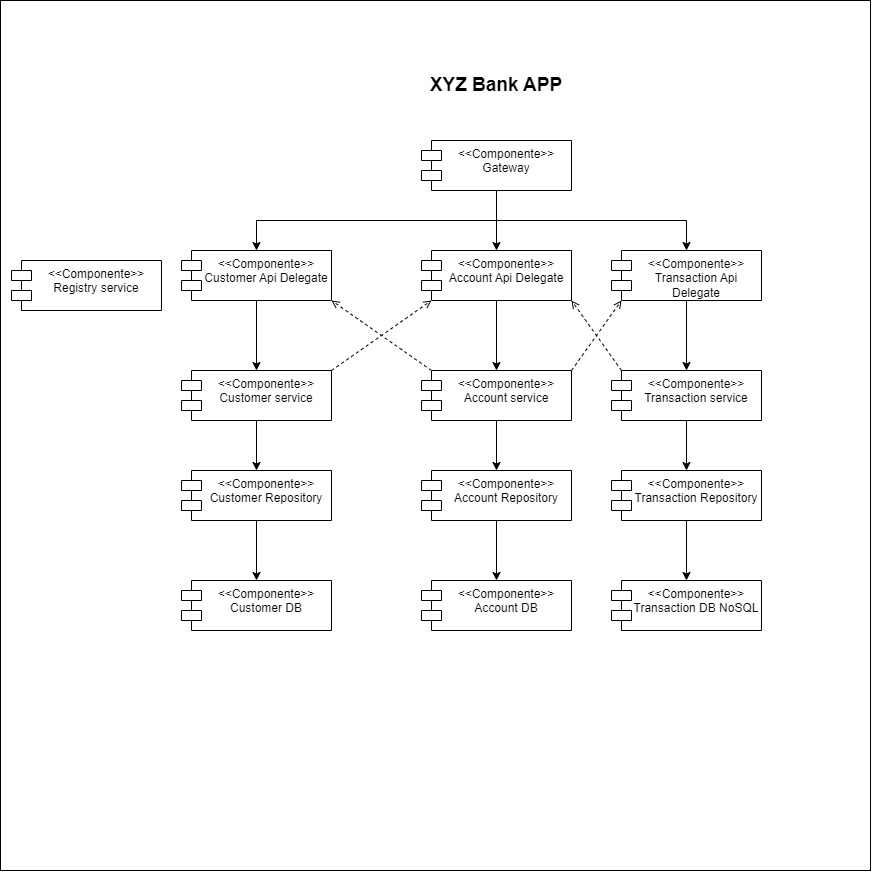

The diagram above was exported from draw.io. Its source (the exported page's mxGraphModel, read from the mxfile embedded in the PNG):
<mxGraphModel dx="1961" dy="1910" grid="1" gridSize="10" guides="1" tooltips="1" connect="1" arrows="1" fold="1" page="1" pageScale="1" pageWidth="827" pageHeight="1169" math="0" shadow="0">
  <root>
    <mxCell id="0" />
    <mxCell id="1" parent="0" />
    <mxCell id="H-IKJ9r2OaExqdgkERQc-39" value="" style="whiteSpace=wrap;html=1;aspect=fixed;" parent="1" vertex="1">
      <mxGeometry x="-21" y="-70" width="870" height="870" as="geometry" />
    </mxCell>
    <mxCell id="H-IKJ9r2OaExqdgkERQc-10" value="&amp;lt;&amp;lt;Componente&amp;gt;&amp;gt;&lt;div&gt;Registry service&lt;/div&gt;" style="shape=module;align=left;spacingLeft=20;align=center;verticalAlign=top;whiteSpace=wrap;html=1;" parent="1" vertex="1">
      <mxGeometry x="-10" y="190" width="150" height="50" as="geometry" />
    </mxCell>
    <mxCell id="H-IKJ9r2OaExqdgkERQc-27" style="edgeStyle=orthogonalEdgeStyle;rounded=0;orthogonalLoop=1;jettySize=auto;html=1;exitX=0.5;exitY=1;exitDx=0;exitDy=0;entryX=0.5;entryY=0;entryDx=0;entryDy=0;" parent="1" source="H-IKJ9r2OaExqdgkERQc-17" target="H-IKJ9r2OaExqdgkERQc-21" edge="1">
      <mxGeometry relative="1" as="geometry" />
    </mxCell>
    <mxCell id="H-IKJ9r2OaExqdgkERQc-17" value="&amp;lt;&amp;lt;Componente&amp;gt;&amp;gt;&lt;div&gt;Account Repository&lt;/div&gt;" style="shape=module;align=left;spacingLeft=20;align=center;verticalAlign=top;whiteSpace=wrap;html=1;" parent="1" vertex="1">
      <mxGeometry x="400" y="400" width="150" height="50" as="geometry" />
    </mxCell>
    <mxCell id="H-IKJ9r2OaExqdgkERQc-26" style="edgeStyle=orthogonalEdgeStyle;rounded=0;orthogonalLoop=1;jettySize=auto;html=1;exitX=0.5;exitY=1;exitDx=0;exitDy=0;entryX=0.5;entryY=0;entryDx=0;entryDy=0;" parent="1" source="H-IKJ9r2OaExqdgkERQc-19" target="H-IKJ9r2OaExqdgkERQc-17" edge="1">
      <mxGeometry relative="1" as="geometry" />
    </mxCell>
    <mxCell id="H-IKJ9r2OaExqdgkERQc-47" style="rounded=0;orthogonalLoop=1;jettySize=auto;html=1;exitX=0;exitY=0;exitDx=10;exitDy=0;exitPerimeter=0;entryX=1;entryY=1;entryDx=0;entryDy=0;dashed=1;endArrow=open;endFill=0;" parent="1" source="H-IKJ9r2OaExqdgkERQc-19" target="H-IKJ9r2OaExqdgkERQc-40" edge="1">
      <mxGeometry relative="1" as="geometry" />
    </mxCell>
    <mxCell id="H-IKJ9r2OaExqdgkERQc-19" value="&amp;lt;&amp;lt;Componente&amp;gt;&amp;gt;&lt;div&gt;Account service&lt;/div&gt;" style="shape=module;align=left;spacingLeft=20;align=center;verticalAlign=top;whiteSpace=wrap;html=1;" parent="1" vertex="1">
      <mxGeometry x="400" y="300" width="150" height="50" as="geometry" />
    </mxCell>
    <mxCell id="H-IKJ9r2OaExqdgkERQc-21" value="&amp;lt;&amp;lt;Componente&amp;gt;&amp;gt;&lt;div&gt;Account DB&lt;/div&gt;" style="shape=module;align=left;spacingLeft=20;align=center;verticalAlign=top;whiteSpace=wrap;html=1;" parent="1" vertex="1">
      <mxGeometry x="400" y="510" width="150" height="50" as="geometry" />
    </mxCell>
    <mxCell id="H-IKJ9r2OaExqdgkERQc-28" style="edgeStyle=orthogonalEdgeStyle;rounded=0;orthogonalLoop=1;jettySize=auto;html=1;exitX=0.5;exitY=1;exitDx=0;exitDy=0;entryX=0.5;entryY=0;entryDx=0;entryDy=0;" parent="1" source="H-IKJ9r2OaExqdgkERQc-29" target="H-IKJ9r2OaExqdgkERQc-34" edge="1">
      <mxGeometry relative="1" as="geometry" />
    </mxCell>
    <mxCell id="H-IKJ9r2OaExqdgkERQc-29" value="&amp;lt;&amp;lt;Componente&amp;gt;&amp;gt;&lt;div&gt;Customer Repository&lt;/div&gt;" style="shape=module;align=left;spacingLeft=20;align=center;verticalAlign=top;whiteSpace=wrap;html=1;" parent="1" vertex="1">
      <mxGeometry x="160" y="400" width="150" height="50" as="geometry" />
    </mxCell>
    <mxCell id="H-IKJ9r2OaExqdgkERQc-30" style="edgeStyle=orthogonalEdgeStyle;rounded=0;orthogonalLoop=1;jettySize=auto;html=1;exitX=0.5;exitY=1;exitDx=0;exitDy=0;entryX=0.5;entryY=0;entryDx=0;entryDy=0;" parent="1" source="H-IKJ9r2OaExqdgkERQc-31" target="H-IKJ9r2OaExqdgkERQc-29" edge="1">
      <mxGeometry relative="1" as="geometry" />
    </mxCell>
    <mxCell id="H-IKJ9r2OaExqdgkERQc-31" value="&amp;lt;&amp;lt;Componente&amp;gt;&amp;gt;&lt;div&gt;Customer service&lt;/div&gt;" style="shape=module;align=left;spacingLeft=20;align=center;verticalAlign=top;whiteSpace=wrap;html=1;" parent="1" vertex="1">
      <mxGeometry x="160" y="300" width="150" height="50" as="geometry" />
    </mxCell>
    <mxCell id="H-IKJ9r2OaExqdgkERQc-34" value="&amp;lt;&amp;lt;Componente&amp;gt;&amp;gt;&lt;div&gt;Customer DB&lt;/div&gt;" style="shape=module;align=left;spacingLeft=20;align=center;verticalAlign=top;whiteSpace=wrap;html=1;" parent="1" vertex="1">
      <mxGeometry x="160" y="510" width="150" height="50" as="geometry" />
    </mxCell>
    <mxCell id="H-IKJ9r2OaExqdgkERQc-43" style="edgeStyle=orthogonalEdgeStyle;rounded=0;orthogonalLoop=1;jettySize=auto;html=1;exitX=0.5;exitY=1;exitDx=0;exitDy=0;entryX=0.5;entryY=0;entryDx=0;entryDy=0;" parent="1" source="H-IKJ9r2OaExqdgkERQc-40" target="H-IKJ9r2OaExqdgkERQc-31" edge="1">
      <mxGeometry relative="1" as="geometry" />
    </mxCell>
    <mxCell id="H-IKJ9r2OaExqdgkERQc-40" value="&amp;lt;&amp;lt;Componente&amp;gt;&amp;gt;&lt;div&gt;Customer Api Delegate&lt;/div&gt;" style="shape=module;align=left;spacingLeft=20;align=center;verticalAlign=top;whiteSpace=wrap;html=1;" parent="1" vertex="1">
      <mxGeometry x="160" y="180" width="150" height="50" as="geometry" />
    </mxCell>
    <mxCell id="H-IKJ9r2OaExqdgkERQc-46" style="edgeStyle=orthogonalEdgeStyle;rounded=0;orthogonalLoop=1;jettySize=auto;html=1;exitX=0.5;exitY=1;exitDx=0;exitDy=0;entryX=0.5;entryY=0;entryDx=0;entryDy=0;" parent="1" source="H-IKJ9r2OaExqdgkERQc-44" target="H-IKJ9r2OaExqdgkERQc-19" edge="1">
      <mxGeometry relative="1" as="geometry" />
    </mxCell>
    <mxCell id="H-IKJ9r2OaExqdgkERQc-44" value="&amp;lt;&amp;lt;Componente&amp;gt;&amp;gt;&lt;div&gt;Account Api Delegate&lt;/div&gt;" style="shape=module;align=left;spacingLeft=20;align=center;verticalAlign=top;whiteSpace=wrap;html=1;" parent="1" vertex="1">
      <mxGeometry x="400" y="180" width="150" height="50" as="geometry" />
    </mxCell>
    <mxCell id="H-IKJ9r2OaExqdgkERQc-48" style="rounded=0;orthogonalLoop=1;jettySize=auto;html=1;exitX=1;exitY=0;exitDx=0;exitDy=0;entryX=0;entryY=1;entryDx=10;entryDy=0;entryPerimeter=0;endArrow=open;endFill=0;dashed=1;" parent="1" source="H-IKJ9r2OaExqdgkERQc-31" target="H-IKJ9r2OaExqdgkERQc-44" edge="1">
      <mxGeometry relative="1" as="geometry" />
    </mxCell>
    <mxCell id="H-IKJ9r2OaExqdgkERQc-49" value="XYZ Bank APP" style="text;html=1;align=center;verticalAlign=middle;whiteSpace=wrap;rounded=0;fontSize=19;fontStyle=1" parent="1" vertex="1">
      <mxGeometry x="375" width="200" height="30" as="geometry" />
    </mxCell>
    <mxCell id="Ssk06Tl2IBB4umlqxmyi-9" style="edgeStyle=orthogonalEdgeStyle;rounded=0;orthogonalLoop=1;jettySize=auto;html=1;exitX=0.5;exitY=1;exitDx=0;exitDy=0;" edge="1" parent="1" source="OCVlVo9EseGxjFlc_xdb-1" target="Ssk06Tl2IBB4umlqxmyi-5">
      <mxGeometry relative="1" as="geometry" />
    </mxCell>
    <mxCell id="Ssk06Tl2IBB4umlqxmyi-10" style="edgeStyle=orthogonalEdgeStyle;rounded=0;orthogonalLoop=1;jettySize=auto;html=1;exitX=0.5;exitY=1;exitDx=0;exitDy=0;entryX=0.5;entryY=0;entryDx=0;entryDy=0;" edge="1" parent="1" source="OCVlVo9EseGxjFlc_xdb-1" target="H-IKJ9r2OaExqdgkERQc-40">
      <mxGeometry relative="1" as="geometry" />
    </mxCell>
    <mxCell id="Ssk06Tl2IBB4umlqxmyi-11" style="edgeStyle=orthogonalEdgeStyle;rounded=0;orthogonalLoop=1;jettySize=auto;html=1;exitX=0.5;exitY=1;exitDx=0;exitDy=0;entryX=0.5;entryY=0;entryDx=0;entryDy=0;" edge="1" parent="1" source="OCVlVo9EseGxjFlc_xdb-1" target="H-IKJ9r2OaExqdgkERQc-44">
      <mxGeometry relative="1" as="geometry" />
    </mxCell>
    <mxCell id="OCVlVo9EseGxjFlc_xdb-1" value="&amp;lt;&amp;lt;Componente&amp;gt;&amp;gt;&lt;div&gt;Gateway&lt;/div&gt;" style="shape=module;align=left;spacingLeft=20;align=center;verticalAlign=top;whiteSpace=wrap;html=1;" parent="1" vertex="1">
      <mxGeometry x="400" y="70" width="150" height="50" as="geometry" />
    </mxCell>
    <mxCell id="Ssk06Tl2IBB4umlqxmyi-14" style="edgeStyle=orthogonalEdgeStyle;rounded=0;orthogonalLoop=1;jettySize=auto;html=1;exitX=0.5;exitY=1;exitDx=0;exitDy=0;entryX=0.5;entryY=0;entryDx=0;entryDy=0;" edge="1" parent="1" source="Ssk06Tl2IBB4umlqxmyi-2" target="Ssk06Tl2IBB4umlqxmyi-4">
      <mxGeometry relative="1" as="geometry" />
    </mxCell>
    <mxCell id="Ssk06Tl2IBB4umlqxmyi-2" value="&amp;lt;&amp;lt;Componente&amp;gt;&amp;gt;&lt;div&gt;Transaction Repository&lt;/div&gt;" style="shape=module;align=left;spacingLeft=20;align=center;verticalAlign=top;whiteSpace=wrap;html=1;" vertex="1" parent="1">
      <mxGeometry x="590" y="400" width="150" height="50" as="geometry" />
    </mxCell>
    <mxCell id="Ssk06Tl2IBB4umlqxmyi-13" style="edgeStyle=orthogonalEdgeStyle;rounded=0;orthogonalLoop=1;jettySize=auto;html=1;exitX=0.5;exitY=1;exitDx=0;exitDy=0;entryX=0.5;entryY=0;entryDx=0;entryDy=0;" edge="1" parent="1" source="Ssk06Tl2IBB4umlqxmyi-3" target="Ssk06Tl2IBB4umlqxmyi-2">
      <mxGeometry relative="1" as="geometry" />
    </mxCell>
    <mxCell id="Ssk06Tl2IBB4umlqxmyi-3" value="&amp;lt;&amp;lt;Componente&amp;gt;&amp;gt;&lt;div&gt;Transaction service&lt;/div&gt;" style="shape=module;align=left;spacingLeft=20;align=center;verticalAlign=top;whiteSpace=wrap;html=1;" vertex="1" parent="1">
      <mxGeometry x="590" y="300" width="150" height="50" as="geometry" />
    </mxCell>
    <mxCell id="Ssk06Tl2IBB4umlqxmyi-4" value="&amp;lt;&amp;lt;Componente&amp;gt;&amp;gt;&lt;div&gt;Transaction DB NoSQL&lt;/div&gt;" style="shape=module;align=left;spacingLeft=20;align=center;verticalAlign=top;whiteSpace=wrap;html=1;" vertex="1" parent="1">
      <mxGeometry x="590" y="510" width="150" height="50" as="geometry" />
    </mxCell>
    <mxCell id="Ssk06Tl2IBB4umlqxmyi-12" style="edgeStyle=orthogonalEdgeStyle;rounded=0;orthogonalLoop=1;jettySize=auto;html=1;exitX=0.5;exitY=1;exitDx=0;exitDy=0;" edge="1" parent="1" source="Ssk06Tl2IBB4umlqxmyi-5" target="Ssk06Tl2IBB4umlqxmyi-3">
      <mxGeometry relative="1" as="geometry" />
    </mxCell>
    <mxCell id="Ssk06Tl2IBB4umlqxmyi-5" value="&amp;lt;&amp;lt;Componente&amp;gt;&amp;gt;&lt;div&gt;Transaction Api Delegate&lt;/div&gt;" style="shape=module;align=left;spacingLeft=20;align=center;verticalAlign=top;whiteSpace=wrap;html=1;" vertex="1" parent="1">
      <mxGeometry x="590" y="180" width="150" height="50" as="geometry" />
    </mxCell>
    <mxCell id="Ssk06Tl2IBB4umlqxmyi-6" style="rounded=0;orthogonalLoop=1;jettySize=auto;html=1;exitX=1;exitY=0;exitDx=0;exitDy=0;entryX=0;entryY=1;entryDx=10;entryDy=0;dashed=1;endArrow=open;endFill=0;entryPerimeter=0;" edge="1" parent="1" source="H-IKJ9r2OaExqdgkERQc-19" target="Ssk06Tl2IBB4umlqxmyi-5">
      <mxGeometry relative="1" as="geometry">
        <mxPoint x="590" y="310" as="sourcePoint" />
        <mxPoint x="490" y="240" as="targetPoint" />
      </mxGeometry>
    </mxCell>
    <mxCell id="Ssk06Tl2IBB4umlqxmyi-7" style="rounded=0;orthogonalLoop=1;jettySize=auto;html=1;exitX=0;exitY=0;exitDx=10;exitDy=0;entryX=1;entryY=1;entryDx=0;entryDy=0;endArrow=open;endFill=0;dashed=1;exitPerimeter=0;" edge="1" parent="1" source="Ssk06Tl2IBB4umlqxmyi-3" target="H-IKJ9r2OaExqdgkERQc-44">
      <mxGeometry relative="1" as="geometry">
        <mxPoint x="480" y="290" as="sourcePoint" />
        <mxPoint x="580" y="220" as="targetPoint" />
      </mxGeometry>
    </mxCell>
  </root>
</mxGraphModel>